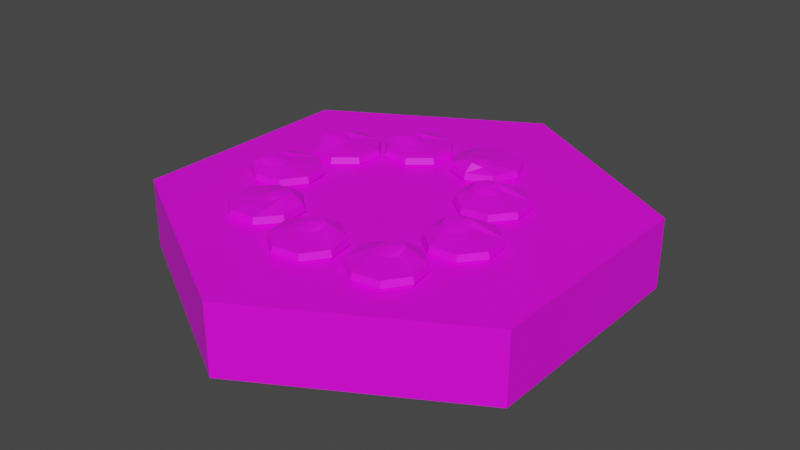 # Source: fireplace.blend  (saved by Blender 4.0.36; exported with 4.5.12 LTS)
import bpy
from mathutils import Matrix  # noqa: F401  (used for matrix-valued properties, if any)

bpy.ops.wm.read_factory_settings(use_empty=True)
scene = bpy.context.scene
scene.name = 'Scene'

# ---- collections
col_collection = bpy.data.collections.new('Collection'); scene.collection.children.link(col_collection)

# ---- images (referenced by path relative to the original .blend; pixels are not part of the script)
import os
ASSET_DIR = os.environ.get("B2B_ASSET_DIR", "")  # directory of the original .blend (textures are referenced by path, not embedded)
HERE = os.path.dirname(os.path.abspath(__file__))  # packed textures are extracted next to this script under _unpacked/

def load_image(name, relpath, width, height, colorspace="sRGB"):
    """Load a texture the original file referenced (path relative to the .blend, or extracted next to this script)."""
    p = next((c for c in (os.path.join(HERE, relpath), os.path.join(ASSET_DIR, relpath)) if relpath and os.path.exists(c)), "")
    if p:
        img = bpy.data.images.load(p, check_existing=True)
        img.name = name
    else:  # same state as the original file: an image datablock whose file is absent (Cycles renders it pink)
        img = bpy.data.images.new(name, width, height)
        img.source = "FILE"
        img.filepath = "//" + (relpath or name)
    img.colorspace_settings.name = colorspace
    return img
img_base_palette_png = load_image('base_palette.png', 'base_palette.png', 1024, 1024, 'sRGB')

# ---- materials (node trees are filled in below, after node groups)
mat_basepalette = bpy.data.materials.new('BasePalette')
mat_basepalette.alpha_threshold = 0.0
mat_basepalette.use_transparent_shadow = False
mat_basepalette.roughness = 0.5
mat_basepalette.line_color = (0.0, 0.0, 0.0, 1.0)

# ---- material node trees
mat_basepalette.use_nodes = True; mat_basepalette.node_tree.nodes.clear()
_N = mat_basepalette.node_tree.nodes; _L = mat_basepalette.node_tree.links
n0 = _N.new('ShaderNodeOutputMaterial'); n0.name = 'Material Output'; n0.location = (300, 300)
n1 = _N.new('ShaderNodeBsdfPrincipled'); n1.name = 'Principled BSDF'; n1.location = (10, 300)
n1.distribution = 'GGX'
n1.subsurface_method = 'RANDOM_WALK_SKIN'
n1.inputs[3].default_value = 1.45
n1.inputs[27].default_value = (0.0, 0.0, 0.0, 1.0)
n1.inputs[28].default_value = 1.0
n2 = _N.new('ShaderNodeTexImage'); n2.name = 'Image Texture'; n2.location = (-464, 137)
n2.image = img_base_palette_png
_L.new(n1.outputs[0], n0.inputs[0])
_L.new(n2.outputs[0], n1.inputs[0])
n0.is_active_output = True

# ---- world
world_world = bpy.data.worlds.new('World'); scene.world = world_world
world_world.use_nodes = True; world_world.node_tree.nodes.clear()
_N = world_world.node_tree.nodes; _L = world_world.node_tree.links
n0 = _N.new('ShaderNodeOutputWorld'); n0.name = 'World Output'; n0.location = (300, 300)
n1 = _N.new('ShaderNodeBackground'); n1.name = 'Background'; n1.location = (10, 300)
n1.inputs[0].default_value = (0.05088, 0.05088, 0.05088, 1.0)
_L.new(n1.outputs[0], n0.inputs[0])
n0.is_active_output = True
world_world.color = (0.05088, 0.05088, 0.05088)
world_world.use_sun_shadow = False
world_world.sun_shadow_jitter_overblur = 0.0

# ---- meshes
me_cylinder = bpy.data.meshes.new('Cylinder')
me_cylinder.from_pydata([(-5.262e-09, 1.0, -0.3), (-5.262e-09, 0.9194, 2.98e-08), (0.866, 0.5, -0.3), (0.7962, 0.4597, 2.98e-08), (0.866, -0.5, -0.3), (0.7962, -0.4597, 2.98e-08), (-5.262e-09, -1.0, -0.3), (-5.262e-09, -0.9194, 2.98e-08), (-0.866, -0.5, -0.3), (-0.7962, -0.4597, 2.98e-08), (-0.866, 0.5, -0.3), (-0.7962, 0.4597, 2.98e-08), (0.866, 0.5, 2.98e-08), (-5.262e-09, 1.0, 2.98e-08), (0.866, -0.5, 2.98e-08), (-5.262e-09, -1.0, 2.98e-08), (-0.866, -0.5, 2.98e-08), (-0.866, 0.5, 2.98e-08), (-0.00104, 0.3272, 0.0), (0.2027, 0.3272, 0.0), (-0.00104, 0.5309, 0.0), (0.2027, 0.5309, 0.0), (-0.04324, 0.429, 0.0), (0.1008, 0.285, 0.0), (0.2449, 0.429, 0.0), (0.1008, 0.5731, 0.0), (0.1008, 0.429, 0.0), (-0.05356, 0.429, 0.01106), (-0.00834, 0.3199, 0.01106), (0.1008, 0.2746, 0.01106), (0.21, 0.3199, 0.01106), (0.2552, 0.429, 0.01106), (0.21, 0.5382, 0.01106), (0.1008, 0.5834, 0.01106), (-0.00834, 0.5382, 0.01106), (-0.04496, 0.429, 0.03812), (-0.002261, 0.3259, 0.03812), (0.1008, 0.2832, 0.03812), (0.2039, 0.3259, 0.03812), (0.2466, 0.429, 0.03812), (0.2039, 0.5321, 0.03812), (0.1008, 0.5748, 0.03812), (-0.002261, 0.5321, 0.03812), (0.04197, 0.3838, 0.06865), (0.05921, 0.3422, 0.06865), (0.1008, 0.325, 0.06865), (0.1425, 0.3422, 0.05249), (0.1597, 0.3838, 0.05249), (0.1425, 0.4255, 0.05249), (0.1008, 0.4427, 0.05249), (0.05921, 0.4255, 0.05249), (0.1008, 0.3838, 0.06865), (0.2492, 0.2942, 0.0), (0.1913, 0.09883, 0.0), (0.4446, 0.2363, 0.0), (0.3867, 0.04091, 0.0), (0.3589, 0.3057, 0.0), (0.1798, 0.2085, 0.0), (0.277, 0.02942, 0.0), (0.4561, 0.1266, 0.0), (0.3179, 0.1675, 0.0), (0.3618, 0.3156, 0.01106), (0.2443, 0.3032, 0.01106), (0.1699, 0.2114, 0.01106), (0.1822, 0.09391, 0.01106), (0.2741, 0.01952, 0.01106), (0.3916, 0.03184, 0.01106), (0.466, 0.1237, 0.01106), (0.4536, 0.2412, 0.01106), (0.3594, 0.3073, 0.03812), (0.2484, 0.2957, 0.03812), (0.1782, 0.209, 0.03812), (0.1898, 0.09801, 0.03812), (0.2765, 0.02776, 0.03812), (0.3875, 0.0394, 0.03812), (0.4577, 0.1261, 0.03812), (0.4461, 0.2371, 0.03812), (0.2913, 0.2368, 0.06865), (0.2465, 0.2321, 0.06865), (0.2182, 0.1971, 0.06865), (0.2229, 0.1523, 0.05249), (0.2579, 0.124, 0.05249), (0.3027, 0.1287, 0.05249), (0.331, 0.1637, 0.05249), (0.3263, 0.2085, 0.05249), (0.2746, 0.1804, 0.06865), (0.3466, -0.02238, 0.0), (0.2886, -0.2177, 0.0), (0.5419, -0.0803, 0.0), (0.484, -0.2756, 0.0), (0.4562, -0.01089, 0.0), (0.2771, -0.1081, 0.0), (0.3743, -0.2871, 0.0), (0.5534, -0.19, 0.0), (0.4153, -0.149, 0.0), (0.4592, -0.0009893, 0.01106), (0.3416, -0.01331, 0.01106), (0.2672, -0.1051, 0.01106), (0.2796, -0.2226, 0.01106), (0.3714, -0.297, 0.01106), (0.4889, -0.2847, 0.01106), (0.5633, -0.1929, 0.01106), (0.551, -0.07538, 0.01106), (0.4567, -0.009232, 0.03812), (0.3457, -0.02087, 0.03812), (0.2755, -0.1076, 0.03812), (0.2871, -0.2185, 0.03812), (0.3738, -0.2888, 0.03812), (0.4848, -0.2772, 0.03812), (0.555, -0.1905, 0.03812), (0.5434, -0.07948, 0.03812), (0.3887, -0.07973, 0.06865), (0.3439, -0.08442, 0.06865), (0.3155, -0.1194, 0.06865), (0.3202, -0.1642, 0.05249), (0.3552, -0.1926, 0.05249), (0.4, -0.1879, 0.05249), (0.4284, -0.1529, 0.05249), (0.4237, -0.1081, 0.05249), (0.3719, -0.1362, 0.06865), (0.3547, -0.3163, 0.0), (0.1818, -0.4241, 0.0), (0.4625, -0.4891, 0.0), (0.2896, -0.5969, 0.0), (0.4444, -0.3804, 0.0), (0.2459, -0.3344, 0.0), (0.1999, -0.5328, 0.0), (0.3983, -0.5789, 0.0), (0.3221, -0.4566, 0.0), (0.4531, -0.3749, 0.01106), (0.357, -0.3062, 0.01106), (0.2404, -0.3256, 0.01106), (0.1717, -0.4217, 0.01106), (0.1911, -0.5383, 0.01106), (0.2872, -0.607, 0.01106), (0.4038, -0.5876, 0.01106), (0.4725, -0.4915, 0.01106), (0.4458, -0.3795, 0.03812), (0.3551, -0.3146, 0.03812), (0.245, -0.3329, 0.03812), (0.1801, -0.4237, 0.03812), (0.1984, -0.5337, 0.03812), (0.2892, -0.5986, 0.03812), (0.3993, -0.5803, 0.03812), (0.4641, -0.4895, 0.03812), (0.3482, -0.3871, 0.06865), (0.3115, -0.3609, 0.06865), (0.2671, -0.3683, 0.06865), (0.2409, -0.4049, 0.05249), (0.2483, -0.4494, 0.05249), (0.2849, -0.4756, 0.05249), (0.3293, -0.4682, 0.05249), (0.3555, -0.4315, 0.05249), (0.2982, -0.4182, 0.06865), (0.01968, -0.3547, 0.0), (-0.1532, -0.4625, 0.0), (0.1275, -0.5276, 0.0), (-0.04542, -0.6354, 0.0), (0.1094, -0.4188, 0.0), (-0.08909, -0.3728, 0.0), (-0.1351, -0.5712, 0.0), (0.06336, -0.6173, 0.0), (-0.01287, -0.495, 0.0), (0.1181, -0.4133, 0.01106), (0.02201, -0.3446, 0.01106), (-0.09455, -0.364, 0.01106), (-0.1633, -0.4601, 0.01106), (-0.1439, -0.5767, 0.01106), (-0.04775, -0.6454, 0.01106), (0.06882, -0.626, 0.01106), (0.1375, -0.5299, 0.01106), (0.1108, -0.4179, 0.03812), (0.02007, -0.353, 0.03812), (-0.09, -0.3713, 0.03812), (-0.1549, -0.4621, 0.03812), (-0.1366, -0.5722, 0.03812), (-0.0458, -0.6371, 0.03812), (0.06427, -0.6187, 0.03812), (0.1292, -0.528, 0.03812), (0.01317, -0.4255, 0.06865), (-0.02349, -0.3993, 0.06865), (-0.06793, -0.4067, 0.06865), (-0.09413, -0.4434, 0.05249), (-0.08673, -0.4878, 0.05249), (-0.05008, -0.514, 0.05249), (-0.00564, -0.5066, 0.05249), (0.02056, -0.47, 0.05249), (-0.03678, -0.4567, 0.06865), (-0.1956, -0.332, 0.0), (-0.3891, -0.2683, 0.0), (-0.2593, -0.5255, 0.0), (-0.4528, -0.4618, 0.0), (-0.1874, -0.4419, 0.0), (-0.2792, -0.26, 0.0), (-0.4611, -0.3518, 0.0), (-0.3693, -0.5337, 0.0), (-0.3242, -0.3969, 0.0), (-0.1776, -0.4452, 0.01106), (-0.1864, -0.3273, 0.01106), (-0.2759, -0.2502, 0.01106), (-0.3938, -0.259, 0.01106), (-0.4709, -0.3486, 0.01106), (-0.462, -0.4664, 0.01106), (-0.3725, -0.5435, 0.01106), (-0.2547, -0.5347, 0.01106), (-0.1857, -0.4425, 0.03812), (-0.194, -0.3312, 0.03812), (-0.2786, -0.2584, 0.03812), (-0.3899, -0.2667, 0.03812), (-0.4627, -0.3513, 0.03812), (-0.4544, -0.4626, 0.03812), (-0.3698, -0.5354, 0.03812), (-0.2585, -0.527, 0.03812), (-0.2542, -0.3723, 0.06865), (-0.2575, -0.3274, 0.06865), (-0.2917, -0.298, 0.06865), (-0.3366, -0.3014, 0.05249), (-0.366, -0.3355, 0.05249), (-0.3626, -0.3805, 0.05249), (-0.3285, -0.4098, 0.05249), (-0.2836, -0.4065, 0.05249), (-0.3101, -0.3539, 0.06865), (-0.6377, -0.07965, 0.0), (-0.5282, -0.2515, 0.0), (-0.4659, 0.02985, 0.0), (-0.3563, -0.142, 0.0), (-0.5744, 0.01068, 0.0), (-0.6185, -0.1882, 0.0), (-0.4196, -0.2323, 0.0), (-0.3755, -0.03337, 0.0), (-0.497, -0.1108, 0.0), (-0.58, 0.01939, 0.01106), (-0.6477, -0.07742, 0.01106), (-0.6272, -0.1938, 0.01106), (-0.5304, -0.2615, 0.01106), (-0.414, -0.241, 0.01106), (-0.3463, -0.1442, 0.01106), (-0.3668, -0.02782, 0.01106), (-0.4636, 0.03993, 0.01106), (-0.5754, 0.01214, 0.03812), (-0.6394, -0.07928, 0.03812), (-0.62, -0.1892, 0.03812), (-0.5285, -0.2531, 0.03812), (-0.4186, -0.2337, 0.03812), (-0.3547, -0.1423, 0.03812), (-0.3741, -0.03244, 0.03812), (-0.4655, 0.03154, 0.03812), (-0.5668, -0.08546, 0.06865), (-0.5926, -0.1224, 0.06865), (-0.5848, -0.1667, 0.06865), (-0.5479, -0.1926, 0.05249), (-0.5035, -0.1847, 0.05249), (-0.4777, -0.1478, 0.05249), (-0.4855, -0.1035, 0.05249), (-0.5224, -0.07763, 0.05249), (-0.5351, -0.1351, 0.06865), (-0.5806, 0.2641, 0.0), (-0.5218, 0.06901, 0.0), (-0.3856, 0.3229, 0.0), (-0.3267, 0.1279, 0.0), (-0.4953, 0.3339, 0.0), (-0.5916, 0.1543, 0.0), (-0.412, 0.05805, 0.0), (-0.3157, 0.2376, 0.0), (-0.4537, 0.196, 0.0), (-0.4983, 0.3438, 0.01106), (-0.5897, 0.2689, 0.01106), (-0.6015, 0.1514, 0.01106), (-0.5266, 0.05992, 0.01106), (-0.4091, 0.04817, 0.01106), (-0.3176, 0.123, 0.01106), (-0.3059, 0.2406, 0.01106), (-0.3807, 0.332, 0.01106), (-0.4958, 0.3356, 0.03812), (-0.5821, 0.2649, 0.03812), (-0.5932, 0.1538, 0.03812), (-0.5226, 0.06749, 0.03812), (-0.4115, 0.0564, 0.03812), (-0.3252, 0.1271, 0.03812), (-0.3141, 0.2381, 0.03812), (-0.3848, 0.3245, 0.03812), (-0.514, 0.2393, 0.06865), (-0.5488, 0.2107, 0.06865), (-0.5533, 0.1659, 0.06865), (-0.5248, 0.131, 0.05249), (-0.4799, 0.1266, 0.05249), (-0.4451, 0.1551, 0.05249), (-0.4406, 0.1999, 0.05249), (-0.4691, 0.2348, 0.05249), (-0.4969, 0.1829, 0.06865), (-0.3437, 0.4523, 0.0), (-0.2834, 0.2577, 0.0), (-0.1491, 0.5126, 0.0), (-0.08878, 0.318, 0.0), (-0.2589, 0.5227, 0.0), (-0.3539, 0.3425, 0.0), (-0.1736, 0.2475, 0.0), (-0.07864, 0.4278, 0.0), (-0.2162, 0.3851, 0.0), (-0.262, 0.5326, 0.01106), (-0.3528, 0.4571, 0.01106), (-0.3637, 0.3394, 0.01106), (-0.2882, 0.2485, 0.01106), (-0.1705, 0.2377, 0.01106), (-0.07964, 0.3132, 0.01106), (-0.06878, 0.4309, 0.01106), (-0.1443, 0.5217, 0.01106), (-0.2594, 0.5244, 0.03812), (-0.3452, 0.4531, 0.03812), (-0.3555, 0.342, 0.03812), (-0.2842, 0.2561, 0.03812), (-0.1731, 0.2459, 0.03812), (-0.08725, 0.3172, 0.03812), (-0.07699, 0.4283, 0.03812), (-0.1483, 0.5141, 0.03812), (-0.2769, 0.428, 0.06865), (-0.3115, 0.3992, 0.06865), (-0.3156, 0.3543, 0.06865), (-0.2869, 0.3197, 0.05249), (-0.242, 0.3155, 0.05249), (-0.2073, 0.3443, 0.05249), (-0.2032, 0.3892, 0.05249), (-0.232, 0.4238, 0.05249), (-0.2594, 0.3718, 0.06865)], [], [(0, 13, 12, 2), (2, 12, 14, 4), (4, 14, 15, 6), (6, 15, 16, 8), (3, 1, 11, 9, 7, 5), (8, 16, 17, 10), (10, 17, 13, 0), (0, 2, 4, 6, 8, 10), (1, 3, 12, 13), (3, 5, 14, 12), (5, 7, 15, 14), (7, 9, 16, 15), (9, 11, 17, 16), (11, 1, 13, 17), (26, 25, 21, 24), (22, 20, 25, 26), (18, 22, 26, 23), (23, 26, 24, 19), (27, 28, 36, 35), (31, 32, 40, 39), (34, 27, 35, 42), (30, 31, 39, 38), (21, 25, 33, 32), (18, 23, 29, 28), (25, 20, 34, 33), (23, 19, 30, 29), (19, 24, 31, 30), (20, 22, 27, 34), (24, 21, 32, 31), (22, 18, 28, 27), (35, 36, 44, 43), (39, 40, 48, 47), (42, 35, 43, 50), (38, 39, 47, 46), (32, 33, 41, 40), (28, 29, 37, 36), (33, 34, 42, 41), (29, 30, 38, 37), (51, 47, 48, 49), (43, 51, 49, 50), (44, 45, 51, 43), (45, 46, 47, 51), (40, 41, 49, 48), (36, 37, 45, 44), (41, 42, 50, 49), (37, 38, 46, 45), (60, 59, 55, 58), (56, 54, 59, 60), (52, 56, 60, 57), (57, 60, 58, 53), (61, 62, 70, 69), (65, 66, 74, 73), (68, 61, 69, 76), (64, 65, 73, 72), (55, 59, 67, 66), (52, 57, 63, 62), (59, 54, 68, 67), (57, 53, 64, 63), (53, 58, 65, 64), (54, 56, 61, 68), (58, 55, 66, 65), (56, 52, 62, 61), (69, 70, 78, 77), (73, 74, 82, 81), (76, 69, 77, 84), (72, 73, 81, 80), (66, 67, 75, 74), (62, 63, 71, 70), (67, 68, 76, 75), (63, 64, 72, 71), (85, 81, 82, 83), (77, 85, 83, 84), (78, 79, 85, 77), (79, 80, 81, 85), (74, 75, 83, 82), (70, 71, 79, 78), (75, 76, 84, 83), (71, 72, 80, 79), (94, 93, 89, 92), (90, 88, 93, 94), (86, 90, 94, 91), (91, 94, 92, 87), (95, 96, 104, 103), (99, 100, 108, 107), (102, 95, 103, 110), (98, 99, 107, 106), (89, 93, 101, 100), (86, 91, 97, 96), (93, 88, 102, 101), (91, 87, 98, 97), (87, 92, 99, 98), (88, 90, 95, 102), (92, 89, 100, 99), (90, 86, 96, 95), (103, 104, 112, 111), (107, 108, 116, 115), (110, 103, 111, 118), (106, 107, 115, 114), (100, 101, 109, 108), (96, 97, 105, 104), (101, 102, 110, 109), (97, 98, 106, 105), (119, 115, 116, 117), (111, 119, 117, 118), (112, 113, 119, 111), (113, 114, 115, 119), (108, 109, 117, 116), (104, 105, 113, 112), (109, 110, 118, 117), (105, 106, 114, 113), (128, 127, 123, 126), (124, 122, 127, 128), (120, 124, 128, 125), (125, 128, 126, 121), (129, 130, 138, 137), (133, 134, 142, 141), (136, 129, 137, 144), (132, 133, 141, 140), (123, 127, 135, 134), (120, 125, 131, 130), (127, 122, 136, 135), (125, 121, 132, 131), (121, 126, 133, 132), (122, 124, 129, 136), (126, 123, 134, 133), (124, 120, 130, 129), (137, 138, 146, 145), (141, 142, 150, 149), (144, 137, 145, 152), (140, 141, 149, 148), (134, 135, 143, 142), (130, 131, 139, 138), (135, 136, 144, 143), (131, 132, 140, 139), (153, 149, 150, 151), (145, 153, 151, 152), (146, 147, 153, 145), (147, 148, 149, 153), (142, 143, 151, 150), (138, 139, 147, 146), (143, 144, 152, 151), (139, 140, 148, 147), (162, 161, 157, 160), (158, 156, 161, 162), (154, 158, 162, 159), (159, 162, 160, 155), (163, 164, 172, 171), (167, 168, 176, 175), (170, 163, 171, 178), (166, 167, 175, 174), (157, 161, 169, 168), (154, 159, 165, 164), (161, 156, 170, 169), (159, 155, 166, 165), (155, 160, 167, 166), (156, 158, 163, 170), (160, 157, 168, 167), (158, 154, 164, 163), (171, 172, 180, 179), (175, 176, 184, 183), (178, 171, 179, 186), (174, 175, 183, 182), (168, 169, 177, 176), (164, 165, 173, 172), (169, 170, 178, 177), (165, 166, 174, 173), (187, 183, 184, 185), (179, 187, 185, 186), (180, 181, 187, 179), (181, 182, 183, 187), (176, 177, 185, 184), (172, 173, 181, 180), (177, 178, 186, 185), (173, 174, 182, 181), (196, 195, 191, 194), (192, 190, 195, 196), (188, 192, 196, 193), (193, 196, 194, 189), (197, 198, 206, 205), (201, 202, 210, 209), (204, 197, 205, 212), (200, 201, 209, 208), (191, 195, 203, 202), (188, 193, 199, 198), (195, 190, 204, 203), (193, 189, 200, 199), (189, 194, 201, 200), (190, 192, 197, 204), (194, 191, 202, 201), (192, 188, 198, 197), (205, 206, 214, 213), (209, 210, 218, 217), (212, 205, 213, 220), (208, 209, 217, 216), (202, 203, 211, 210), (198, 199, 207, 206), (203, 204, 212, 211), (199, 200, 208, 207), (221, 217, 218, 219), (213, 221, 219, 220), (214, 215, 221, 213), (215, 216, 217, 221), (210, 211, 219, 218), (206, 207, 215, 214), (211, 212, 220, 219), (207, 208, 216, 215), (230, 229, 225, 228), (226, 224, 229, 230), (222, 226, 230, 227), (227, 230, 228, 223), (231, 232, 240, 239), (235, 236, 244, 243), (238, 231, 239, 246), (234, 235, 243, 242), (225, 229, 237, 236), (222, 227, 233, 232), (229, 224, 238, 237), (227, 223, 234, 233), (223, 228, 235, 234), (224, 226, 231, 238), (228, 225, 236, 235), (226, 222, 232, 231), (239, 240, 248, 247), (243, 244, 252, 251), (246, 239, 247, 254), (242, 243, 251, 250), (236, 237, 245, 244), (232, 233, 241, 240), (237, 238, 246, 245), (233, 234, 242, 241), (255, 251, 252, 253), (247, 255, 253, 254), (248, 249, 255, 247), (249, 250, 251, 255), (244, 245, 253, 252), (240, 241, 249, 248), (245, 246, 254, 253), (241, 242, 250, 249), (264, 263, 259, 262), (260, 258, 263, 264), (256, 260, 264, 261), (261, 264, 262, 257), (265, 266, 274, 273), (269, 270, 278, 277), (272, 265, 273, 280), (268, 269, 277, 276), (259, 263, 271, 270), (256, 261, 267, 266), (263, 258, 272, 271), (261, 257, 268, 267), (257, 262, 269, 268), (258, 260, 265, 272), (262, 259, 270, 269), (260, 256, 266, 265), (273, 274, 282, 281), (277, 278, 286, 285), (280, 273, 281, 288), (276, 277, 285, 284), (270, 271, 279, 278), (266, 267, 275, 274), (271, 272, 280, 279), (267, 268, 276, 275), (289, 285, 286, 287), (281, 289, 287, 288), (282, 283, 289, 281), (283, 284, 285, 289), (278, 279, 287, 286), (274, 275, 283, 282), (279, 280, 288, 287), (275, 276, 284, 283), (298, 297, 293, 296), (294, 292, 297, 298), (290, 294, 298, 295), (295, 298, 296, 291), (299, 300, 308, 307), (303, 304, 312, 311), (306, 299, 307, 314), (302, 303, 311, 310), (293, 297, 305, 304), (290, 295, 301, 300), (297, 292, 306, 305), (295, 291, 302, 301), (291, 296, 303, 302), (292, 294, 299, 306), (296, 293, 304, 303), (294, 290, 300, 299), (307, 308, 316, 315), (311, 312, 320, 319), (314, 307, 315, 322), (310, 311, 319, 318), (304, 305, 313, 312), (300, 301, 309, 308), (305, 306, 314, 313), (301, 302, 310, 309), (323, 319, 320, 321), (315, 323, 321, 322), (316, 317, 323, 315), (317, 318, 319, 323), (312, 313, 321, 320), (308, 309, 317, 316), (313, 314, 322, 321), (309, 310, 318, 317)])
_uv = me_cylinder.uv_layers.new(name='UVMap')
_uv.uv.foreach_set('vector', [0.2057, 0.9733, 0.2057, 0.9733, 0.2057, 0.9733, 0.2057, 0.9733, 0.2057, 0.9733, 0.2057, 0.9733, 0.2057, 0.9733, 0.2057, 0.9733, 0.2057, 0.9733, 0.2057, 0.9733, 0.2057, 0.9733, 0.2057, 0.9733, 0.2057, 0.9733, 0.2057, 0.9733, 0.2057, 0.9733, 0.2057, 0.9733, 0.2057, 0.9733, 0.2057, 0.9733, 0.2057, 0.9733, 0.2057, 0.9733, 0.2057, 0.9733, 0.2057, 0.9733, 0.2057, 0.9733, 0.2057, 0.9733, 0.2057, 0.9733, 0.2057, 0.9733, 0.2057, 0.9733, 0.2057, 0.9733, 0.2057, 0.9733, 0.2057, 0.9733, 0.2057, 0.9733, 0.2057, 0.9733, 0.2057, 0.9733, 0.2057, 0.9733, 0.2057, 0.9733, 0.2057, 0.9733, 0.4596, 0.9537, 0.4596, 0.9537, 0.4596, 0.9537, 0.4596, 0.9537, 0.4596, 0.9537, 0.4596, 0.9537, 0.4596, 0.9537, 0.4596, 0.9537, 0.4596, 0.9537, 0.4596, 0.9537, 0.4596, 0.9537, 0.4596, 0.9537, 0.4596, 0.9537, 0.4596, 0.9537, 0.4596, 0.9537, 0.4596, 0.9537, 0.4596, 0.9537, 0.4596, 0.9537, 0.4596, 0.9537, 0.4596, 0.9537, 0.4596, 0.9537, 0.4596, 0.9537, 0.4596, 0.9537, 0.4596, 0.9537, 0.3376, 0.9725, 0.3376, 0.9725, 0.3376, 0.9725, 0.3376, 0.9725, 0.3376, 0.9725, 0.3376, 0.9725, 0.3376, 0.9725, 0.3376, 0.9725, 0.3376, 0.9725, 0.3376, 0.9725, 0.3376, 0.9725, 0.3376, 0.9725, 0.3376, 0.9725, 0.3376, 0.9725, 0.3376, 0.9725, 0.3376, 0.9725, 0.3376, 0.9725, 0.3376, 0.9725, 0.3376, 0.9725, 0.3376, 0.9725, 0.3376, 0.9725, 0.3376, 0.9725, 0.3376, 0.9725, 0.3376, 0.9725, 0.3376, 0.9725, 0.3376, 0.9725, 0.3376, 0.9725, 0.3376, 0.9725, 0.3376, 0.9725, 0.3376, 0.9725, 0.3376, 0.9725, 0.3376, 0.9725, 0.3376, 0.9725, 0.3376, 0.9725, 0.3376, 0.9725, 0.3376, 0.9725, 0.3376, 0.9725, 0.3376, 0.9725, 0.3376, 0.9725, 0.3376, 0.9725, 0.3376, 0.9725, 0.3376, 0.9725, 0.3376, 0.9725, 0.3376, 0.9725, 0.3376, 0.9725, 0.3376, 0.9725, 0.3376, 0.9725, 0.3376, 0.9725, 0.3376, 0.9725, 0.3376, 0.9725, 0.3376, 0.9725, 0.3376, 0.9725, 0.3376, 0.9725, 0.3376, 0.9725, 0.3376, 0.9725, 0.3376, 0.9725, 0.3376, 0.9725, 0.3376, 0.9725, 0.3376, 0.9725, 0.3376, 0.9725, 0.3376, 0.9725, 0.3376, 0.9725, 0.3376, 0.9725, 0.3376, 0.9725, 0.3376, 0.9725, 0.3376, 0.9725, 0.3376, 0.9725, 0.3376, 0.9725, 0.3376, 0.9725, 0.3376, 0.9725, 0.3376, 0.9725, 0.3376, 0.9725, 0.3376, 0.9725, 0.3376, 0.9725, 0.3376, 0.9725, 0.3376, 0.9725, 0.3376, 0.9725, 0.3376, 0.9725, 0.3376, 0.9725, 0.3376, 0.9725, 0.3376, 0.9725, 0.3376, 0.9725, 0.3376, 0.9725, 0.3376, 0.9725, 0.3376, 0.9725, 0.3376, 0.9725, 0.3376, 0.9725, 0.3376, 0.9725, 0.3376, 0.9725, 0.3376, 0.9725, 0.3376, 0.9725, 0.3376, 0.9725, 0.3376, 0.9725, 0.3376, 0.9725, 0.3376, 0.9725, 0.3376, 0.9725, 0.3376, 0.9725, 0.3376, 0.9725, 0.3376, 0.9725, 0.3376, 0.9725, 0.3376, 0.9725, 0.3376, 0.9725, 0.3376, 0.9725, 0.3376, 0.9725, 0.3376, 0.9725, 0.3376, 0.9725, 0.3376, 0.9725, 0.3376, 0.9725, 0.3376, 0.9725, 0.3376, 0.9725, 0.3376, 0.9725, 0.3376, 0.9725, 0.3376, 0.9725, 0.3376, 0.9725, 0.3376, 0.9725, 0.3376, 0.9725, 0.3376, 0.9725, 0.3376, 0.9725, 0.3376, 0.9725, 0.3376, 0.9725, 0.3376, 0.9725, 0.3376, 0.9725, 0.3376, 0.9725, 0.3376, 0.9725, 0.3376, 0.9725, 0.3376, 0.9725, 0.3376, 0.9725, 0.3376, 0.9725, 0.3376, 0.9725, 0.3376, 0.9725, 0.3376, 0.9725, 0.3376, 0.9725, 0.3376, 0.9725, 0.3376, 0.9725, 0.3376, 0.9725, 0.3376, 0.9725, 0.3376, 0.9725, 0.3376, 0.9725, 0.3376, 0.9725, 0.3376, 0.9725, 0.3376, 0.9725, 0.3376, 0.9725, 0.3376, 0.9725, 0.3376, 0.9725, 0.3376, 0.9725, 0.3376, 0.9725, 0.3376, 0.9725, 0.3376, 0.9725, 0.3376, 0.9725, 0.3376, 0.9725, 0.3376, 0.9725, 0.3376, 0.9725, 0.3376, 0.9725, 0.3376, 0.9725, 0.3376, 0.9725, 0.3376, 0.9725, 0.3376, 0.9725, 0.3376, 0.9725, 0.3376, 0.9725, 0.3376, 0.9725, 0.3376, 0.9725, 0.3376, 0.9725, 0.3376, 0.9725, 0.3376, 0.9725, 0.3376, 0.9725, 0.3376, 0.9725, 0.3376, 0.9725, 0.3376, 0.9725, 0.3376, 0.9725, 0.3376, 0.9725, 0.3376, 0.9725, 0.3376, 0.9725, 0.3376, 0.9725, 0.3376, 0.9725, 0.3376, 0.9725, 0.3376, 0.9725, 0.3376, 0.9725, 0.3376, 0.9725, 0.3376, 0.9725, 0.3376, 0.9725, 0.3376, 0.9725, 0.3376, 0.9725, 0.3376, 0.9725, 0.3376, 0.9725, 0.3376, 0.9725, 0.3376, 0.9725, 0.3376, 0.9725, 0.3376, 0.9725, 0.3376, 0.9725, 0.3376, 0.9725, 0.3376, 0.9725, 0.3376, 0.9725, 0.3376, 0.9725, 0.3376, 0.9725, 0.3376, 0.9725, 0.3376, 0.9725, 0.3376, 0.9725, 0.3376, 0.9725, 0.3376, 0.9725, 0.3376, 0.9725, 0.3376, 0.9725, 0.3376, 0.9725, 0.3376, 0.9725, 0.3376, 0.9725, 0.3376, 0.9725, 0.3376, 0.9725, 0.3376, 0.9725, 0.3376, 0.9725, 0.3376, 0.9725, 0.3376, 0.9725, 0.3376, 0.9725, 0.3376, 0.9725, 0.3376, 0.9725, 0.3376, 0.9725, 0.3376, 0.9725, 0.3376, 0.9725, 0.3376, 0.9725, 0.3376, 0.9725, 0.3376, 0.9725, 0.3376, 0.9725, 0.3376, 0.9725, 0.3376, 0.9725, 0.3376, 0.9725, 0.3376, 0.9725, 0.3376, 0.9725, 0.3376, 0.9725, 0.3376, 0.9725, 0.3376, 0.9725, 0.3376, 0.9725, 0.3376, 0.9725, 0.3376, 0.9725, 0.3376, 0.9725, 0.3376, 0.9725, 0.3376, 0.9725, 0.3376, 0.9725, 0.3376, 0.9725, 0.3376, 0.9725, 0.3376, 0.9725, 0.3376, 0.9725, 0.3376, 0.9725, 0.3376, 0.9725, 0.3376, 0.9725, 0.3376, 0.9725, 0.3376, 0.9725, 0.3376, 0.9725, 0.3376, 0.9725, 0.3376, 0.9725, 0.3376, 0.9725, 0.3376, 0.9725, 0.3376, 0.9725, 0.3376, 0.9725, 0.3376, 0.9725, 0.3376, 0.9725, 0.3376, 0.9725, 0.3376, 0.9725, 0.3376, 0.9725, 0.3376, 0.9725, 0.3376, 0.9725, 0.3376, 0.9725, 0.3376, 0.9725, 0.3376, 0.9725, 0.3376, 0.9725, 0.3376, 0.9725, 0.3376, 0.9725, 0.3376, 0.9725, 0.3376, 0.9725, 0.3376, 0.9725, 0.3376, 0.9725, 0.3376, 0.9725, 0.3376, 0.9725, 0.3376, 0.9725, 0.3376, 0.9725, 0.3376, 0.9725, 0.3376, 0.9725, 0.3376, 0.9725, 0.3376, 0.9725, 0.3376, 0.9725, 0.3376, 0.9725, 0.3376, 0.9725, 0.3376, 0.9725, 0.3376, 0.9725, 0.3376, 0.9725, 0.3376, 0.9725, 0.3376, 0.9725, 0.3376, 0.9725, 0.3376, 0.9725, 0.3376, 0.9725, 0.3376, 0.9725, 0.3376, 0.9725, 0.3376, 0.9725, 0.3376, 0.9725, 0.3376, 0.9725, 0.3376, 0.9725, 0.3376, 0.9725, 0.3376, 0.9725, 0.3376, 0.9725, 0.3376, 0.9725, 0.3376, 0.9725, 0.3376, 0.9725, 0.3376, 0.9725, 0.3376, 0.9725, 0.3376, 0.9725, 0.3376, 0.9725, 0.3376, 0.9725, 0.3376, 0.9725, 0.3376, 0.9725, 0.3376, 0.9725, 0.3376, 0.9725, 0.3376, 0.9725, 0.3376, 0.9725, 0.3376, 0.9725, 0.3376, 0.9725, 0.3376, 0.9725, 0.3376, 0.9725, 0.3376, 0.9725, 0.3376, 0.9725, 0.3376, 0.9725, 0.3376, 0.9725, 0.3376, 0.9725, 0.3376, 0.9725, 0.3376, 0.9725, 0.3376, 0.9725, 0.3376, 0.9725, 0.3376, 0.9725, 0.3376, 0.9725, 0.3376, 0.9725, 0.3376, 0.9725, 0.3376, 0.9725, 0.3376, 0.9725, 0.3376, 0.9725, 0.3376, 0.9725, 0.3376, 0.9725, 0.3376, 0.9725, 0.3376, 0.9725, 0.3376, 0.9725, 0.3376, 0.9725, 0.3376, 0.9725, 0.3376, 0.9725, 0.3376, 0.9725, 0.3376, 0.9725, 0.3376, 0.9725, 0.3376, 0.9725, 0.3376, 0.9725, 0.3376, 0.9725, 0.3376, 0.9725, 0.3376, 0.9725, 0.3376, 0.9725, 0.3376, 0.9725, 0.3376, 0.9725, 0.3376, 0.9725, 0.3376, 0.9725, 0.3376, 0.9725, 0.3376, 0.9725, 0.3376, 0.9725, 0.3376, 0.9725, 0.3376, 0.9725, 0.3376, 0.9725, 0.3376, 0.9725, 0.3376, 0.9725, 0.3376, 0.9725, 0.3376, 0.9725, 0.3376, 0.9725, 0.3376, 0.9725, 0.3376, 0.9725, 0.3376, 0.9725, 0.3376, 0.9725, 0.3376, 0.9725, 0.3376, 0.9725, 0.3376, 0.9725, 0.3376, 0.9725, 0.3376, 0.9725, 0.3376, 0.9725, 0.3376, 0.9725, 0.3376, 0.9725, 0.3376, 0.9725, 0.3376, 0.9725, 0.3376, 0.9725, 0.3376, 0.9725, 0.3376, 0.9725, 0.3376, 0.9725, 0.3376, 0.9725, 0.3376, 0.9725, 0.3376, 0.9725, 0.3376, 0.9725, 0.3376, 0.9725, 0.3376, 0.9725, 0.3376, 0.9725, 0.3376, 0.9725, 0.3376, 0.9725, 0.3376, 0.9725, 0.3376, 0.9725, 0.3376, 0.9725, 0.3376, 0.9725, 0.3376, 0.9725, 0.3376, 0.9725, 0.3376, 0.9725, 0.3376, 0.9725, 0.3376, 0.9725, 0.3376, 0.9725, 0.3376, 0.9725, 0.3376, 0.9725, 0.3376, 0.9725, 0.3376, 0.9725, 0.3376, 0.9725, 0.3376, 0.9725, 0.3376, 0.9725, 0.3376, 0.9725, 0.3376, 0.9725, 0.3376, 0.9725, 0.3376, 0.9725, 0.3376, 0.9725, 0.3376, 0.9725, 0.3376, 0.9725, 0.3376, 0.9725, 0.3376, 0.9725, 0.3376, 0.9725, 0.3376, 0.9725, 0.3376, 0.9725, 0.3376, 0.9725, 0.3376, 0.9725, 0.3376, 0.9725, 0.3376, 0.9725, 0.3376, 0.9725, 0.3376, 0.9725, 0.3376, 0.9725, 0.3376, 0.9725, 0.3376, 0.9725, 0.3376, 0.9725, 0.3376, 0.9725, 0.3376, 0.9725, 0.3376, 0.9725, 0.3376, 0.9725, 0.3376, 0.9725, 0.3376, 0.9725, 0.3376, 0.9725, 0.3376, 0.9725, 0.3376, 0.9725, 0.3376, 0.9725, 0.3376, 0.9725, 0.3376, 0.9725, 0.3376, 0.9725, 0.3376, 0.9725, 0.3376, 0.9725, 0.3376, 0.9725, 0.3376, 0.9725, 0.3376, 0.9725, 0.3376, 0.9725, 0.3376, 0.9725, 0.3376, 0.9725, 0.3376, 0.9725, 0.3376, 0.9725, 0.3376, 0.9725, 0.3376, 0.9725, 0.3376, 0.9725, 0.3376, 0.9725, 0.3376, 0.9725, 0.3376, 0.9725, 0.3376, 0.9725, 0.3376, 0.9725, 0.3376, 0.9725, 0.3376, 0.9725, 0.3376, 0.9725, 0.3376, 0.9725, 0.3376, 0.9725, 0.3376, 0.9725, 0.3376, 0.9725, 0.3376, 0.9725, 0.3376, 0.9725, 0.3376, 0.9725, 0.3376, 0.9725, 0.3376, 0.9725, 0.3376, 0.9725, 0.3376, 0.9725, 0.3376, 0.9725, 0.3376, 0.9725, 0.3376, 0.9725, 0.3376, 0.9725, 0.3376, 0.9725, 0.3376, 0.9725, 0.3376, 0.9725, 0.3376, 0.9725, 0.3376, 0.9725, 0.3376, 0.9725, 0.3376, 0.9725, 0.3376, 0.9725, 0.3376, 0.9725, 0.3376, 0.9725, 0.3376, 0.9725, 0.3376, 0.9725, 0.3376, 0.9725, 0.3376, 0.9725, 0.3376, 0.9725, 0.3376, 0.9725, 0.3376, 0.9725, 0.3376, 0.9725, 0.3376, 0.9725, 0.3376, 0.9725, 0.3376, 0.9725, 0.3376, 0.9725, 0.3376, 0.9725, 0.3376, 0.9725, 0.3376, 0.9725, 0.3376, 0.9725, 0.3376, 0.9725, 0.3376, 0.9725, 0.3376, 0.9725, 0.3376, 0.9725, 0.3376, 0.9725, 0.3376, 0.9725, 0.3376, 0.9725, 0.3376, 0.9725, 0.3376, 0.9725, 0.3376, 0.9725, 0.3376, 0.9725, 0.3376, 0.9725, 0.3376, 0.9725, 0.3376, 0.9725, 0.3376, 0.9725, 0.3376, 0.9725, 0.3376, 0.9725, 0.3376, 0.9725, 0.3376, 0.9725, 0.3376, 0.9725, 0.3376, 0.9725, 0.3376, 0.9725, 0.3376, 0.9725, 0.3376, 0.9725, 0.3376, 0.9725, 0.3376, 0.9725, 0.3376, 0.9725, 0.3376, 0.9725, 0.3376, 0.9725, 0.3376, 0.9725, 0.3376, 0.9725, 0.3376, 0.9725, 0.3376, 0.9725, 0.3376, 0.9725, 0.3376, 0.9725, 0.3376, 0.9725, 0.3376, 0.9725, 0.3376, 0.9725, 0.3376, 0.9725, 0.3376, 0.9725, 0.3376, 0.9725, 0.3376, 0.9725, 0.3376, 0.9725, 0.3376, 0.9725, 0.3376, 0.9725, 0.3376, 0.9725, 0.3376, 0.9725, 0.3376, 0.9725, 0.3376, 0.9725, 0.3376, 0.9725, 0.3376, 0.9725, 0.3376, 0.9725, 0.3376, 0.9725, 0.3376, 0.9725, 0.3376, 0.9725, 0.3376, 0.9725, 0.3376, 0.9725, 0.3376, 0.9725, 0.3376, 0.9725, 0.3376, 0.9725, 0.3376, 0.9725, 0.3376, 0.9725, 0.3376, 0.9725, 0.3376, 0.9725, 0.3376, 0.9725, 0.3376, 0.9725, 0.3376, 0.9725, 0.3376, 0.9725, 0.3376, 0.9725, 0.3376, 0.9725, 0.3376, 0.9725, 0.3376, 0.9725, 0.3376, 0.9725, 0.3376, 0.9725, 0.3376, 0.9725, 0.3376, 0.9725, 0.3376, 0.9725, 0.3376, 0.9725, 0.3376, 0.9725, 0.3376, 0.9725, 0.3376, 0.9725, 0.3376, 0.9725, 0.3376, 0.9725, 0.3376, 0.9725, 0.3376, 0.9725, 0.3376, 0.9725, 0.3376, 0.9725, 0.3376, 0.9725, 0.3376, 0.9725, 0.3376, 0.9725, 0.3376, 0.9725, 0.3376, 0.9725, 0.3376, 0.9725, 0.3376, 0.9725, 0.3376, 0.9725, 0.3376, 0.9725, 0.3376, 0.9725, 0.3376, 0.9725, 0.3376, 0.9725, 0.3376, 0.9725, 0.3376, 0.9725, 0.3376, 0.9725, 0.3376, 0.9725, 0.3376, 0.9725, 0.3376, 0.9725, 0.3376, 0.9725, 0.3376, 0.9725, 0.3376, 0.9725, 0.3376, 0.9725, 0.3376, 0.9725, 0.3376, 0.9725, 0.3376, 0.9725, 0.3376, 0.9725, 0.3376, 0.9725, 0.3376, 0.9725, 0.3376, 0.9725, 0.3376, 0.9725, 0.3376, 0.9725, 0.3376, 0.9725, 0.3376, 0.9725, 0.3376, 0.9725, 0.3376, 0.9725, 0.3376, 0.9725, 0.3376, 0.9725, 0.3376, 0.9725, 0.3376, 0.9725, 0.3376, 0.9725, 0.3376, 0.9725, 0.3376, 0.9725, 0.3376, 0.9725, 0.3376, 0.9725, 0.3376, 0.9725, 0.3376, 0.9725, 0.3376, 0.9725, 0.3376, 0.9725, 0.3376, 0.9725, 0.3376, 0.9725, 0.3376, 0.9725, 0.3376, 0.9725, 0.3376, 0.9725, 0.3376, 0.9725, 0.3376, 0.9725, 0.3376, 0.9725, 0.3376, 0.9725, 0.3376, 0.9725, 0.3376, 0.9725, 0.3376, 0.9725, 0.3376, 0.9725, 0.3376, 0.9725, 0.3376, 0.9725, 0.3376, 0.9725, 0.3376, 0.9725, 0.3376, 0.9725, 0.3376, 0.9725, 0.3376, 0.9725, 0.3376, 0.9725, 0.3376, 0.9725, 0.3376, 0.9725, 0.3376, 0.9725, 0.3376, 0.9725, 0.3376, 0.9725, 0.3376, 0.9725, 0.3376, 0.9725, 0.3376, 0.9725, 0.3376, 0.9725, 0.3376, 0.9725, 0.3376, 0.9725, 0.3376, 0.9725, 0.3376, 0.9725, 0.3376, 0.9725, 0.3376, 0.9725, 0.3376, 0.9725, 0.3376, 0.9725, 0.3376, 0.9725, 0.3376, 0.9725, 0.3376, 0.9725, 0.3376, 0.9725, 0.3376, 0.9725, 0.3376, 0.9725, 0.3376, 0.9725, 0.3376, 0.9725, 0.3376, 0.9725, 0.3376, 0.9725, 0.3376, 0.9725, 0.3376, 0.9725, 0.3376, 0.9725, 0.3376, 0.9725, 0.3376, 0.9725, 0.3376, 0.9725, 0.3376, 0.9725, 0.3376, 0.9725, 0.3376, 0.9725, 0.3376, 0.9725, 0.3376, 0.9725, 0.3376, 0.9725, 0.3376, 0.9725, 0.3376, 0.9725, 0.3376, 0.9725, 0.3376, 0.9725, 0.3376, 0.9725, 0.3376, 0.9725, 0.3376, 0.9725, 0.3376, 0.9725, 0.3376, 0.9725, 0.3376, 0.9725, 0.3376, 0.9725, 0.3376, 0.9725, 0.3376, 0.9725, 0.3376, 0.9725, 0.3376, 0.9725, 0.3376, 0.9725, 0.3376, 0.9725, 0.3376, 0.9725, 0.3376, 0.9725, 0.3376, 0.9725, 0.3376, 0.9725, 0.3376, 0.9725, 0.3376, 0.9725, 0.3376, 0.9725, 0.3376, 0.9725, 0.3376, 0.9725, 0.3376, 0.9725, 0.3376, 0.9725, 0.3376, 0.9725, 0.3376, 0.9725, 0.3376, 0.9725, 0.3376, 0.9725, 0.3376, 0.9725, 0.3376, 0.9725, 0.3376, 0.9725, 0.3376, 0.9725, 0.3376, 0.9725, 0.3376, 0.9725, 0.3376, 0.9725, 0.3376, 0.9725, 0.3376, 0.9725, 0.3376, 0.9725, 0.3376, 0.9725, 0.3376, 0.9725, 0.3376, 0.9725, 0.3376, 0.9725, 0.3376, 0.9725, 0.3376, 0.9725, 0.3376, 0.9725, 0.3376, 0.9725, 0.3376, 0.9725, 0.3376, 0.9725, 0.3376, 0.9725, 0.3376, 0.9725, 0.3376, 0.9725, 0.3376, 0.9725, 0.3376, 0.9725, 0.3376, 0.9725, 0.3376, 0.9725, 0.3376, 0.9725, 0.3376, 0.9725, 0.3376, 0.9725, 0.3376, 0.9725, 0.3376, 0.9725, 0.3376, 0.9725, 0.3376, 0.9725, 0.3376, 0.9725, 0.3376, 0.9725, 0.3376, 0.9725, 0.3376, 0.9725, 0.3376, 0.9725, 0.3376, 0.9725, 0.3376, 0.9725, 0.3376, 0.9725, 0.3376, 0.9725, 0.3376, 0.9725, 0.3376, 0.9725, 0.3376, 0.9725, 0.3376, 0.9725, 0.3376, 0.9725, 0.3376, 0.9725, 0.3376, 0.9725, 0.3376, 0.9725, 0.3376, 0.9725, 0.3376, 0.9725, 0.3376, 0.9725, 0.3376, 0.9725, 0.3376, 0.9725, 0.3376, 0.9725, 0.3376, 0.9725, 0.3376, 0.9725, 0.3376, 0.9725, 0.3376, 0.9725, 0.3376, 0.9725, 0.3376, 0.9725, 0.3376, 0.9725, 0.3376, 0.9725, 0.3376, 0.9725, 0.3376, 0.9725, 0.3376, 0.9725, 0.3376, 0.9725, 0.3376, 0.9725, 0.3376, 0.9725, 0.3376, 0.9725, 0.3376, 0.9725, 0.3376, 0.9725, 0.3376, 0.9725, 0.3376, 0.9725, 0.3376, 0.9725, 0.3376, 0.9725, 0.3376, 0.9725, 0.3376, 0.9725, 0.3376, 0.9725, 0.3376, 0.9725, 0.3376, 0.9725, 0.3376, 0.9725, 0.3376, 0.9725, 0.3376, 0.9725, 0.3376, 0.9725, 0.3376, 0.9725, 0.3376, 0.9725, 0.3376, 0.9725, 0.3376, 0.9725, 0.3376, 0.9725, 0.3376, 0.9725, 0.3376, 0.9725, 0.3376, 0.9725, 0.3376, 0.9725, 0.3376, 0.9725, 0.3376, 0.9725, 0.3376, 0.9725, 0.3376, 0.9725, 0.3376, 0.9725, 0.3376, 0.9725, 0.3376, 0.9725, 0.3376, 0.9725, 0.3376, 0.9725, 0.3376, 0.9725, 0.3376, 0.9725, 0.3376, 0.9725, 0.3376, 0.9725, 0.3376, 0.9725, 0.3376, 0.9725, 0.3376, 0.9725, 0.3376, 0.9725, 0.3376, 0.9725, 0.3376, 0.9725, 0.3376, 0.9725, 0.3376, 0.9725, 0.3376, 0.9725, 0.3376, 0.9725, 0.3376, 0.9725, 0.3376, 0.9725, 0.3376, 0.9725, 0.3376, 0.9725, 0.3376, 0.9725, 0.3376, 0.9725, 0.3376, 0.9725, 0.3376, 0.9725, 0.3376, 0.9725, 0.3376, 0.9725, 0.3376, 0.9725, 0.3376, 0.9725, 0.3376, 0.9725, 0.3376, 0.9725, 0.3376, 0.9725, 0.3376, 0.9725, 0.3376, 0.9725, 0.3376, 0.9725, 0.3376, 0.9725, 0.3376, 0.9725, 0.3376, 0.9725, 0.3376, 0.9725, 0.3376, 0.9725, 0.3376, 0.9725, 0.3376, 0.9725, 0.3376, 0.9725, 0.3376, 0.9725, 0.3376, 0.9725, 0.3376, 0.9725, 0.3376, 0.9725, 0.3376, 0.9725, 0.3376, 0.9725, 0.3376, 0.9725, 0.3376, 0.9725, 0.3376, 0.9725, 0.3376, 0.9725, 0.3376, 0.9725, 0.3376, 0.9725, 0.3376, 0.9725, 0.3376, 0.9725, 0.3376, 0.9725, 0.3376, 0.9725, 0.3376, 0.9725, 0.3376, 0.9725, 0.3376, 0.9725, 0.3376, 0.9725, 0.3376, 0.9725, 0.3376, 0.9725, 0.3376, 0.9725, 0.3376, 0.9725, 0.3376, 0.9725, 0.3376, 0.9725, 0.3376, 0.9725, 0.3376, 0.9725, 0.3376, 0.9725, 0.3376, 0.9725, 0.3376, 0.9725, 0.3376, 0.9725, 0.3376, 0.9725, 0.3376, 0.9725, 0.3376, 0.9725, 0.3376, 0.9725, 0.3376, 0.9725, 0.3376, 0.9725, 0.3376, 0.9725, 0.3376, 0.9725, 0.3376, 0.9725, 0.3376, 0.9725, 0.3376, 0.9725, 0.3376, 0.9725, 0.3376, 0.9725, 0.3376, 0.9725, 0.3376, 0.9725, 0.3376, 0.9725, 0.3376, 0.9725, 0.3376, 0.9725, 0.3376, 0.9725, 0.3376, 0.9725, 0.3376, 0.9725, 0.3376, 0.9725, 0.3376, 0.9725, 0.3376, 0.9725, 0.3376, 0.9725, 0.3376, 0.9725, 0.3376, 0.9725, 0.3376, 0.9725, 0.3376, 0.9725, 0.3376, 0.9725, 0.3376, 0.9725, 0.3376, 0.9725, 0.3376, 0.9725, 0.3376, 0.9725, 0.3376, 0.9725, 0.3376, 0.9725, 0.3376, 0.9725, 0.3376, 0.9725, 0.3376, 0.9725, 0.3376, 0.9725, 0.3376, 0.9725, 0.3376, 0.9725, 0.3376, 0.9725, 0.3376, 0.9725, 0.3376, 0.9725, 0.3376, 0.9725, 0.3376, 0.9725, 0.3376, 0.9725, 0.3376, 0.9725, 0.3376, 0.9725, 0.3376, 0.9725, 0.3376, 0.9725, 0.3376, 0.9725, 0.3376, 0.9725, 0.3376, 0.9725, 0.3376, 0.9725, 0.3376, 0.9725, 0.3376, 0.9725, 0.3376, 0.9725, 0.3376, 0.9725, 0.3376, 0.9725, 0.3376, 0.9725, 0.3376, 0.9725, 0.3376, 0.9725, 0.3376, 0.9725, 0.3376, 0.9725, 0.3376, 0.9725, 0.3376, 0.9725, 0.3376, 0.9725, 0.3376, 0.9725, 0.3376, 0.9725, 0.3376, 0.9725, 0.3376, 0.9725, 0.3376, 0.9725, 0.3376, 0.9725, 0.3376, 0.9725, 0.3376, 0.9725, 0.3376, 0.9725, 0.3376, 0.9725, 0.3376, 0.9725, 0.3376, 0.9725, 0.3376, 0.9725, 0.3376, 0.9725, 0.3376, 0.9725, 0.3376, 0.9725, 0.3376, 0.9725, 0.3376, 0.9725, 0.3376, 0.9725, 0.3376, 0.9725, 0.3376, 0.9725, 0.3376, 0.9725, 0.3376, 0.9725, 0.3376, 0.9725, 0.3376, 0.9725, 0.3376, 0.9725, 0.3376, 0.9725, 0.3376, 0.9725, 0.3376, 0.9725, 0.3376, 0.9725, 0.3376, 0.9725, 0.3376, 0.9725, 0.3376, 0.9725, 0.3376, 0.9725, 0.3376, 0.9725, 0.3376, 0.9725, 0.3376, 0.9725, 0.3376, 0.9725, 0.3376, 0.9725, 0.3376, 0.9725, 0.3376, 0.9725, 0.3376, 0.9725, 0.3376, 0.9725, 0.3376, 0.9725, 0.3376, 0.9725, 0.3376, 0.9725, 0.3376, 0.9725, 0.3376, 0.9725, 0.3376, 0.9725, 0.3376, 0.9725, 0.3376, 0.9725, 0.3376, 0.9725, 0.3376, 0.9725, 0.3376, 0.9725, 0.3376, 0.9725, 0.3376, 0.9725, 0.3376, 0.9725, 0.3376, 0.9725, 0.3376, 0.9725, 0.3376, 0.9725, 0.3376, 0.9725, 0.3376, 0.9725, 0.3376, 0.9725, 0.3376, 0.9725, 0.3376, 0.9725, 0.3376, 0.9725, 0.3376, 0.9725, 0.3376, 0.9725, 0.3376, 0.9725, 0.3376, 0.9725, 0.3376, 0.9725, 0.3376, 0.9725, 0.3376, 0.9725, 0.3376, 0.9725, 0.3376, 0.9725, 0.3376, 0.9725, 0.3376, 0.9725, 0.3376, 0.9725, 0.3376, 0.9725, 0.3376, 0.9725, 0.3376, 0.9725, 0.3376, 0.9725, 0.3376, 0.9725, 0.3376, 0.9725, 0.3376, 0.9725, 0.3376, 0.9725, 0.3376, 0.9725, 0.3376, 0.9725, 0.3376, 0.9725, 0.3376, 0.9725, 0.3376, 0.9725, 0.3376, 0.9725, 0.3376, 0.9725, 0.3376, 0.9725, 0.3376, 0.9725, 0.3376, 0.9725, 0.3376, 0.9725, 0.3376, 0.9725, 0.3376, 0.9725, 0.3376, 0.9725, 0.3376, 0.9725, 0.3376, 0.9725, 0.3376, 0.9725, 0.3376, 0.9725, 0.3376, 0.9725, 0.3376, 0.9725, 0.3376, 0.9725, 0.3376, 0.9725, 0.3376, 0.9725, 0.3376, 0.9725, 0.3376, 0.9725, 0.3376, 0.9725, 0.3376, 0.9725, 0.3376, 0.9725, 0.3376, 0.9725, 0.3376, 0.9725, 0.3376, 0.9725, 0.3376, 0.9725, 0.3376, 0.9725, 0.3376, 0.9725, 0.3376, 0.9725, 0.3376, 0.9725, 0.3376, 0.9725, 0.3376, 0.9725, 0.3376, 0.9725, 0.3376, 0.9725, 0.3376, 0.9725, 0.3376, 0.9725, 0.3376, 0.9725, 0.3376, 0.9725, 0.3376, 0.9725, 0.3376, 0.9725, 0.3376, 0.9725, 0.3376, 0.9725, 0.3376, 0.9725, 0.3376, 0.9725, 0.3376, 0.9725, 0.3376, 0.9725, 0.3376, 0.9725, 0.3376, 0.9725, 0.3376, 0.9725, 0.3376, 0.9725, 0.3376, 0.9725, 0.3376, 0.9725, 0.3376, 0.9725, 0.3376, 0.9725, 0.3376, 0.9725, 0.3376, 0.9725, 0.3376, 0.9725, 0.3376, 0.9725, 0.3376, 0.9725, 0.3376, 0.9725, 0.3376, 0.9725, 0.3376, 0.9725, 0.3376, 0.9725, 0.3376, 0.9725, 0.3376, 0.9725, 0.3376, 0.9725, 0.3376, 0.9725, 0.3376, 0.9725, 0.3376, 0.9725, 0.3376, 0.9725, 0.3376, 0.9725, 0.3376, 0.9725, 0.3376, 0.9725, 0.3376, 0.9725, 0.3376, 0.9725, 0.3376, 0.9725, 0.3376, 0.9725, 0.3376, 0.9725, 0.3376, 0.9725, 0.3376, 0.9725, 0.3376, 0.9725, 0.3376, 0.9725, 0.3376, 0.9725, 0.3376, 0.9725])
me_cylinder.materials.append(mat_basepalette)
me_cylinder.update()

# ---- objects
ob_basetile = bpy.data.objects.new('BaseTile', me_cylinder)

# ---- transforms, parenting, visibility, modifiers, constraints
ob_basetile.location = (0.0, 0.0, 0.0)

# ---- collection membership
col_collection.objects.link(ob_basetile)

# ---- scene / render settings (as saved in the file)
scene.frame_start = 1; scene.frame_end = 250; scene.frame_set(18)
scene.render.engine = 'BLENDER_EEVEE_NEXT'
scene.cycles.sampling_pattern = 'TABULATED_SOBOL'
scene.view_settings.view_transform = 'Filmic'
bpy.context.view_layer.update()

# ---- added for rendering (the .blend has no active camera and no usable light): camera, sun
cam_auto = bpy.data.cameras.new('AutoCamera')
cam_auto.lens = 50.0
cam_auto.sensor_width = 36.0
cam_auto.clip_end = 1000.0
ob_auto_camera = bpy.data.objects.new('AutoCamera', cam_auto)
scene.collection.objects.link(ob_auto_camera)
ob_auto_camera.location = (2.47156, -2.96587, 1.86157)
ob_auto_camera.rotation_euler = (1.09748, -7.21219e-08, 0.694738)
scene.camera = ob_auto_camera
light_auto_sun = bpy.data.lights.new('AutoSun', 'SUN')
light_auto_sun.energy = 3.0
light_auto_sun.angle = 0.0523599
ob_auto_sun = bpy.data.objects.new('AutoSun', light_auto_sun)
scene.collection.objects.link(ob_auto_sun)
ob_auto_sun.rotation_euler = (0.872665, 0.174533, 0.523599)
bpy.context.view_layer.update()
